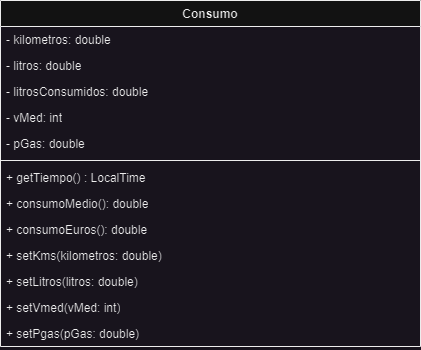

The diagram above was exported from draw.io. Its source (the exported page's mxGraphModel, read from the mxfile embedded in the PNG):
<mxGraphModel dx="1173" dy="691" grid="1" gridSize="10" guides="1" tooltips="1" connect="1" arrows="1" fold="1" page="1" pageScale="1" pageWidth="1169" pageHeight="827" math="0" shadow="0">
  <root>
    <mxCell id="0" />
    <mxCell id="1" parent="0" />
    <mxCell id="bJjVDpmbFpppyaKH1ni8-2" value="Consumo" style="swimlane;fontStyle=1;align=center;verticalAlign=top;childLayout=stackLayout;horizontal=1;startSize=26;horizontalStack=0;resizeParent=1;resizeParentMax=0;resizeLast=0;collapsible=1;marginBottom=0;whiteSpace=wrap;html=1;" vertex="1" parent="1">
      <mxGeometry x="460" y="190" width="420" height="346" as="geometry" />
    </mxCell>
    <mxCell id="bJjVDpmbFpppyaKH1ni8-3" value="- kilometros: double" style="text;strokeColor=none;fillColor=none;align=left;verticalAlign=top;spacingLeft=4;spacingRight=4;overflow=hidden;rotatable=0;points=[[0,0.5],[1,0.5]];portConstraint=eastwest;whiteSpace=wrap;html=1;" vertex="1" parent="bJjVDpmbFpppyaKH1ni8-2">
      <mxGeometry y="26" width="420" height="26" as="geometry" />
    </mxCell>
    <mxCell id="bJjVDpmbFpppyaKH1ni8-6" value="- litros: double" style="text;strokeColor=none;fillColor=none;align=left;verticalAlign=top;spacingLeft=4;spacingRight=4;overflow=hidden;rotatable=0;points=[[0,0.5],[1,0.5]];portConstraint=eastwest;whiteSpace=wrap;html=1;" vertex="1" parent="bJjVDpmbFpppyaKH1ni8-2">
      <mxGeometry y="52" width="420" height="26" as="geometry" />
    </mxCell>
    <mxCell id="bJjVDpmbFpppyaKH1ni8-7" value="- litrosConsumidos: double" style="text;strokeColor=none;fillColor=none;align=left;verticalAlign=top;spacingLeft=4;spacingRight=4;overflow=hidden;rotatable=0;points=[[0,0.5],[1,0.5]];portConstraint=eastwest;whiteSpace=wrap;html=1;" vertex="1" parent="bJjVDpmbFpppyaKH1ni8-2">
      <mxGeometry y="78" width="420" height="26" as="geometry" />
    </mxCell>
    <mxCell id="bJjVDpmbFpppyaKH1ni8-9" value="- vMed: int" style="text;strokeColor=none;fillColor=none;align=left;verticalAlign=top;spacingLeft=4;spacingRight=4;overflow=hidden;rotatable=0;points=[[0,0.5],[1,0.5]];portConstraint=eastwest;whiteSpace=wrap;html=1;" vertex="1" parent="bJjVDpmbFpppyaKH1ni8-2">
      <mxGeometry y="104" width="420" height="26" as="geometry" />
    </mxCell>
    <mxCell id="bJjVDpmbFpppyaKH1ni8-10" value="- pGas: double" style="text;strokeColor=none;fillColor=none;align=left;verticalAlign=top;spacingLeft=4;spacingRight=4;overflow=hidden;rotatable=0;points=[[0,0.5],[1,0.5]];portConstraint=eastwest;whiteSpace=wrap;html=1;" vertex="1" parent="bJjVDpmbFpppyaKH1ni8-2">
      <mxGeometry y="130" width="420" height="26" as="geometry" />
    </mxCell>
    <mxCell id="bJjVDpmbFpppyaKH1ni8-4" value="" style="line;strokeWidth=1;fillColor=none;align=left;verticalAlign=middle;spacingTop=-1;spacingLeft=3;spacingRight=3;rotatable=0;labelPosition=right;points=[];portConstraint=eastwest;strokeColor=inherit;" vertex="1" parent="bJjVDpmbFpppyaKH1ni8-2">
      <mxGeometry y="156" width="420" height="8" as="geometry" />
    </mxCell>
    <mxCell id="bJjVDpmbFpppyaKH1ni8-5" value="+ getTiempo() : LocalTime" style="text;strokeColor=none;fillColor=none;align=left;verticalAlign=top;spacingLeft=4;spacingRight=4;overflow=hidden;rotatable=0;points=[[0,0.5],[1,0.5]];portConstraint=eastwest;whiteSpace=wrap;html=1;" vertex="1" parent="bJjVDpmbFpppyaKH1ni8-2">
      <mxGeometry y="164" width="420" height="26" as="geometry" />
    </mxCell>
    <mxCell id="bJjVDpmbFpppyaKH1ni8-12" value="+ consumoMedio(): double" style="text;strokeColor=none;fillColor=none;align=left;verticalAlign=top;spacingLeft=4;spacingRight=4;overflow=hidden;rotatable=0;points=[[0,0.5],[1,0.5]];portConstraint=eastwest;whiteSpace=wrap;html=1;" vertex="1" parent="bJjVDpmbFpppyaKH1ni8-2">
      <mxGeometry y="190" width="420" height="26" as="geometry" />
    </mxCell>
    <mxCell id="bJjVDpmbFpppyaKH1ni8-13" value="+ consumoEuros(): double" style="text;strokeColor=none;fillColor=none;align=left;verticalAlign=top;spacingLeft=4;spacingRight=4;overflow=hidden;rotatable=0;points=[[0,0.5],[1,0.5]];portConstraint=eastwest;whiteSpace=wrap;html=1;" vertex="1" parent="bJjVDpmbFpppyaKH1ni8-2">
      <mxGeometry y="216" width="420" height="26" as="geometry" />
    </mxCell>
    <mxCell id="bJjVDpmbFpppyaKH1ni8-14" value="+ setKms(kilometros: double)" style="text;strokeColor=none;fillColor=none;align=left;verticalAlign=top;spacingLeft=4;spacingRight=4;overflow=hidden;rotatable=0;points=[[0,0.5],[1,0.5]];portConstraint=eastwest;whiteSpace=wrap;html=1;" vertex="1" parent="bJjVDpmbFpppyaKH1ni8-2">
      <mxGeometry y="242" width="420" height="26" as="geometry" />
    </mxCell>
    <mxCell id="bJjVDpmbFpppyaKH1ni8-18" value="+ setLitros(litros: double)" style="text;strokeColor=none;fillColor=none;align=left;verticalAlign=top;spacingLeft=4;spacingRight=4;overflow=hidden;rotatable=0;points=[[0,0.5],[1,0.5]];portConstraint=eastwest;whiteSpace=wrap;html=1;" vertex="1" parent="bJjVDpmbFpppyaKH1ni8-2">
      <mxGeometry y="268" width="420" height="26" as="geometry" />
    </mxCell>
    <mxCell id="bJjVDpmbFpppyaKH1ni8-19" value="+ setVmed(vMed: int)" style="text;strokeColor=none;fillColor=none;align=left;verticalAlign=top;spacingLeft=4;spacingRight=4;overflow=hidden;rotatable=0;points=[[0,0.5],[1,0.5]];portConstraint=eastwest;whiteSpace=wrap;html=1;" vertex="1" parent="bJjVDpmbFpppyaKH1ni8-2">
      <mxGeometry y="294" width="420" height="26" as="geometry" />
    </mxCell>
    <mxCell id="bJjVDpmbFpppyaKH1ni8-17" value="+ setPgas(pGas: double)" style="text;strokeColor=none;fillColor=none;align=left;verticalAlign=top;spacingLeft=4;spacingRight=4;overflow=hidden;rotatable=0;points=[[0,0.5],[1,0.5]];portConstraint=eastwest;whiteSpace=wrap;html=1;" vertex="1" parent="bJjVDpmbFpppyaKH1ni8-2">
      <mxGeometry y="320" width="420" height="26" as="geometry" />
    </mxCell>
  </root>
</mxGraphModel>